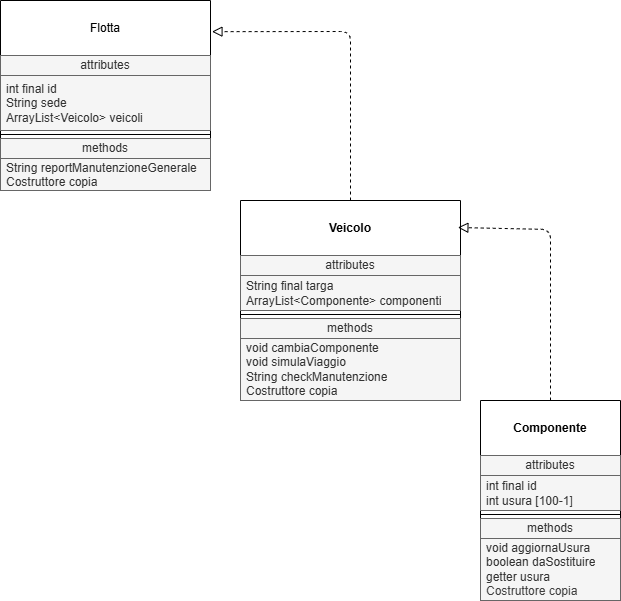

The diagram above was exported from draw.io. Its source (the exported page's mxGraphModel, read from the mxfile embedded in the PNG):
<mxGraphModel dx="746" dy="887" grid="1" gridSize="10" guides="1" tooltips="1" connect="1" arrows="1" fold="1" page="1" pageScale="1" pageWidth="850" pageHeight="1100" math="0" shadow="0">
  <root>
    <mxCell id="0" />
    <mxCell id="1" parent="0" />
    <mxCell id="2" value="&lt;br&gt;&lt;b&gt;Componente&lt;/b&gt;&lt;div&gt;&lt;br&gt;&lt;/div&gt;" style="swimlane;fontStyle=0;align=center;verticalAlign=top;childLayout=stackLayout;horizontal=1;startSize=55;horizontalStack=0;resizeParent=1;resizeParentMax=0;resizeLast=0;collapsible=0;marginBottom=0;html=1;whiteSpace=wrap;" vertex="1" parent="1">
      <mxGeometry x="490" y="450" width="140" height="200" as="geometry" />
    </mxCell>
    <mxCell id="3" value="attributes" style="text;html=1;strokeColor=#666666;fillColor=#f5f5f5;align=center;verticalAlign=middle;spacingLeft=4;spacingRight=4;overflow=hidden;rotatable=0;points=[[0,0.5],[1,0.5]];portConstraint=eastwest;whiteSpace=wrap;fontColor=#333333;" vertex="1" parent="2">
      <mxGeometry y="55" width="140" height="20" as="geometry" />
    </mxCell>
    <mxCell id="4" value="int final id&lt;div&gt;int usura [100-1]&lt;/div&gt;" style="text;html=1;align=left;verticalAlign=middle;spacingLeft=4;spacingRight=4;overflow=hidden;rotatable=0;points=[[0,0.5],[1,0.5]];portConstraint=eastwest;whiteSpace=wrap;fillColor=#f5f5f5;fontColor=#333333;strokeColor=#666666;" vertex="1" parent="2">
      <mxGeometry y="75" width="140" height="35" as="geometry" />
    </mxCell>
    <mxCell id="7" value="" style="line;strokeWidth=1;fillColor=none;align=left;verticalAlign=middle;spacingTop=-1;spacingLeft=3;spacingRight=3;rotatable=0;labelPosition=right;points=[];portConstraint=eastwest;" vertex="1" parent="2">
      <mxGeometry y="110" width="140" height="8" as="geometry" />
    </mxCell>
    <mxCell id="8" value="methods" style="text;html=1;strokeColor=#666666;fillColor=#f5f5f5;align=center;verticalAlign=middle;spacingLeft=4;spacingRight=4;overflow=hidden;rotatable=0;points=[[0,0.5],[1,0.5]];portConstraint=eastwest;whiteSpace=wrap;fontColor=#333333;" vertex="1" parent="2">
      <mxGeometry y="118" width="140" height="20" as="geometry" />
    </mxCell>
    <mxCell id="9" value="void aggiornaUsura&lt;div&gt;boolean daSostituire&lt;/div&gt;&lt;div&gt;getter usura&lt;/div&gt;&lt;div&gt;&lt;span style=&quot;color: rgb(63, 63, 63);&quot;&gt;Costruttore copia&lt;/span&gt;&lt;/div&gt;" style="text;html=1;strokeColor=#666666;fillColor=#f5f5f5;align=left;verticalAlign=middle;spacingLeft=4;spacingRight=4;overflow=hidden;rotatable=0;points=[[0,0.5],[1,0.5]];portConstraint=eastwest;whiteSpace=wrap;fontColor=#333333;" vertex="1" parent="2">
      <mxGeometry y="138" width="140" height="62" as="geometry" />
    </mxCell>
    <mxCell id="10" value="&lt;br&gt;&lt;b&gt;Veicolo&lt;/b&gt;&lt;div&gt;&lt;br/&gt;&lt;/div&gt;" style="swimlane;fontStyle=0;align=center;verticalAlign=top;childLayout=stackLayout;horizontal=1;startSize=55;horizontalStack=0;resizeParent=1;resizeParentMax=0;resizeLast=0;collapsible=0;marginBottom=0;html=1;whiteSpace=wrap;" vertex="1" parent="1">
      <mxGeometry x="250" y="250" width="220" height="200" as="geometry" />
    </mxCell>
    <mxCell id="11" value="attributes" style="text;html=1;strokeColor=#666666;fillColor=#f5f5f5;align=center;verticalAlign=middle;spacingLeft=4;spacingRight=4;overflow=hidden;rotatable=0;points=[[0,0.5],[1,0.5]];portConstraint=eastwest;whiteSpace=wrap;fontColor=#333333;" vertex="1" parent="10">
      <mxGeometry y="55" width="220" height="20" as="geometry" />
    </mxCell>
    <mxCell id="33" value="String final targa&lt;div&gt;ArrayList&amp;lt;Componente&amp;gt; componenti&lt;/div&gt;" style="text;html=1;strokeColor=#666666;fillColor=#f5f5f5;align=left;verticalAlign=middle;spacingLeft=4;spacingRight=4;overflow=hidden;rotatable=0;points=[[0,0.5],[1,0.5]];portConstraint=eastwest;whiteSpace=wrap;fontColor=#333333;" vertex="1" parent="10">
      <mxGeometry y="75" width="220" height="35" as="geometry" />
    </mxCell>
    <mxCell id="15" value="" style="line;strokeWidth=1;fillColor=none;align=left;verticalAlign=middle;spacingTop=-1;spacingLeft=3;spacingRight=3;rotatable=0;labelPosition=right;points=[];portConstraint=eastwest;" vertex="1" parent="10">
      <mxGeometry y="110" width="220" height="8" as="geometry" />
    </mxCell>
    <mxCell id="16" value="methods" style="text;html=1;strokeColor=#666666;fillColor=#f5f5f5;align=center;verticalAlign=middle;spacingLeft=4;spacingRight=4;overflow=hidden;rotatable=0;points=[[0,0.5],[1,0.5]];portConstraint=eastwest;whiteSpace=wrap;fontColor=#333333;" vertex="1" parent="10">
      <mxGeometry y="118" width="220" height="20" as="geometry" />
    </mxCell>
    <mxCell id="17" value="void cambiaComponente&lt;div&gt;void simulaViaggio&lt;/div&gt;&lt;div&gt;String checkManutenzione&lt;/div&gt;&lt;div&gt;Costruttore copia&lt;/div&gt;" style="text;html=1;strokeColor=#666666;fillColor=#f5f5f5;align=left;verticalAlign=middle;spacingLeft=4;spacingRight=4;overflow=hidden;rotatable=0;points=[[0,0.5],[1,0.5]];portConstraint=eastwest;whiteSpace=wrap;fontColor=#333333;" vertex="1" parent="10">
      <mxGeometry y="138" width="220" height="62" as="geometry" />
    </mxCell>
    <mxCell id="18" value="&lt;div&gt;&lt;br&gt;&lt;/div&gt;&lt;div&gt;Flotta&lt;/div&gt;" style="swimlane;fontStyle=0;align=center;verticalAlign=top;childLayout=stackLayout;horizontal=1;startSize=55;horizontalStack=0;resizeParent=1;resizeParentMax=0;resizeLast=0;collapsible=0;marginBottom=0;html=1;whiteSpace=wrap;" vertex="1" parent="1">
      <mxGeometry x="10" y="50" width="210" height="190" as="geometry" />
    </mxCell>
    <mxCell id="19" value="attributes" style="text;html=1;strokeColor=#666666;fillColor=#f5f5f5;align=center;verticalAlign=middle;spacingLeft=4;spacingRight=4;overflow=hidden;rotatable=0;points=[[0,0.5],[1,0.5]];portConstraint=eastwest;whiteSpace=wrap;fontColor=#333333;" vertex="1" parent="18">
      <mxGeometry y="55" width="210" height="20" as="geometry" />
    </mxCell>
    <mxCell id="20" value="&lt;div&gt;int final id&lt;/div&gt;String sede&lt;div&gt;ArrayList&amp;lt;Veicolo&amp;gt; veicoli&lt;/div&gt;" style="text;html=1;strokeColor=#666666;fillColor=#f5f5f5;align=left;verticalAlign=middle;spacingLeft=4;spacingRight=4;overflow=hidden;rotatable=0;points=[[0,0.5],[1,0.5]];portConstraint=eastwest;whiteSpace=wrap;fontColor=#333333;" vertex="1" parent="18">
      <mxGeometry y="75" width="210" height="55" as="geometry" />
    </mxCell>
    <mxCell id="23" value="" style="line;strokeWidth=1;fillColor=none;align=left;verticalAlign=middle;spacingTop=-1;spacingLeft=3;spacingRight=3;rotatable=0;labelPosition=right;points=[];portConstraint=eastwest;" vertex="1" parent="18">
      <mxGeometry y="130" width="210" height="8" as="geometry" />
    </mxCell>
    <mxCell id="24" value="methods" style="text;html=1;strokeColor=#666666;fillColor=#f5f5f5;align=center;verticalAlign=middle;spacingLeft=4;spacingRight=4;overflow=hidden;rotatable=0;points=[[0,0.5],[1,0.5]];portConstraint=eastwest;whiteSpace=wrap;fontColor=#333333;" vertex="1" parent="18">
      <mxGeometry y="138" width="210" height="20" as="geometry" />
    </mxCell>
    <mxCell id="25" value="String reportManutenzioneGenerale&lt;div&gt;Costruttore copia&lt;/div&gt;" style="text;html=1;strokeColor=#666666;fillColor=#f5f5f5;align=left;verticalAlign=middle;spacingLeft=4;spacingRight=4;overflow=hidden;rotatable=0;points=[[0,0.5],[1,0.5]];portConstraint=eastwest;whiteSpace=wrap;fontColor=#333333;" vertex="1" parent="18">
      <mxGeometry y="158" width="210" height="32" as="geometry" />
    </mxCell>
    <mxCell id="29" value="" style="endArrow=block;startArrow=none;endFill=0;startFill=0;endSize=8;html=1;verticalAlign=bottom;dashed=1;labelBackgroundColor=none;exitX=0.5;exitY=0;exitDx=0;exitDy=0;entryX=0.988;entryY=0.135;entryDx=0;entryDy=0;entryPerimeter=0;" edge="1" parent="1" source="2" target="10">
      <mxGeometry width="160" relative="1" as="geometry">
        <mxPoint x="540" y="300" as="sourcePoint" />
        <mxPoint x="440" y="330" as="targetPoint" />
        <Array as="points">
          <mxPoint x="560" y="279" />
        </Array>
      </mxGeometry>
    </mxCell>
    <mxCell id="30" value="" style="endArrow=block;startArrow=none;endFill=0;startFill=0;endSize=8;html=1;verticalAlign=bottom;dashed=1;labelBackgroundColor=none;exitX=0.5;exitY=0;exitDx=0;exitDy=0;entryX=1.007;entryY=0.164;entryDx=0;entryDy=0;entryPerimeter=0;" edge="1" parent="1" source="10" target="18">
      <mxGeometry width="160" relative="1" as="geometry">
        <mxPoint x="362" y="250" as="sourcePoint" />
        <mxPoint x="270" y="79" as="targetPoint" />
        <Array as="points">
          <mxPoint x="360" y="81" />
        </Array>
      </mxGeometry>
    </mxCell>
  </root>
</mxGraphModel>